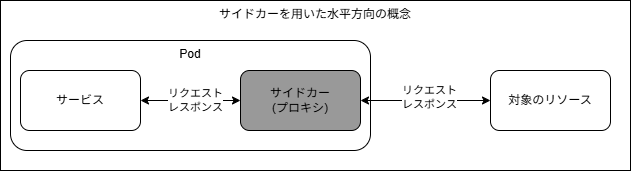

The diagram above was exported from draw.io. Its source (the exported page's mxGraphModel, read from the mxfile embedded in the PNG):
<mxGraphModel dx="1054" dy="717" grid="1" gridSize="10" guides="1" tooltips="1" connect="1" arrows="1" fold="1" page="1" pageScale="1" pageWidth="850" pageHeight="1100" math="0" shadow="0">
  <root>
    <mxCell id="0" />
    <mxCell id="1" parent="0" />
    <mxCell id="10" value="サイドカーを用いた水平方向の概念" style="rounded=0;whiteSpace=wrap;html=1;verticalAlign=top;" vertex="1" parent="1">
      <mxGeometry x="160" y="270" width="630" height="170" as="geometry" />
    </mxCell>
    <mxCell id="5" value="Pod" style="rounded=1;whiteSpace=wrap;html=1;align=center;verticalAlign=top;" vertex="1" parent="1">
      <mxGeometry x="170" y="310" width="360" height="110" as="geometry" />
    </mxCell>
    <mxCell id="8" style="edgeStyle=none;html=1;entryX=0;entryY=0.5;entryDx=0;entryDy=0;startArrow=classic;startFill=1;" edge="1" parent="1" source="2" target="4">
      <mxGeometry relative="1" as="geometry" />
    </mxCell>
    <mxCell id="9" value="リクエスト&lt;div&gt;レスポンス&lt;/div&gt;" style="edgeLabel;html=1;align=center;verticalAlign=middle;resizable=0;points=[];" vertex="1" connectable="0" parent="8">
      <mxGeometry x="0.0462" y="4" relative="1" as="geometry">
        <mxPoint as="offset" />
      </mxGeometry>
    </mxCell>
    <mxCell id="2" value="サイドカー&lt;div&gt;(プロキシ)&lt;/div&gt;" style="rounded=1;whiteSpace=wrap;html=1;fillColor=#999999;" vertex="1" parent="1">
      <mxGeometry x="400" y="340" width="120" height="60" as="geometry" />
    </mxCell>
    <mxCell id="6" style="edgeStyle=none;html=1;startArrow=classic;startFill=1;" edge="1" parent="1" source="3" target="2">
      <mxGeometry relative="1" as="geometry" />
    </mxCell>
    <mxCell id="7" value="リクエスト&lt;div&gt;レスポンス&lt;/div&gt;" style="edgeLabel;html=1;align=center;verticalAlign=middle;resizable=0;points=[];" vertex="1" connectable="0" parent="6">
      <mxGeometry x="0.0751" y="1" relative="1" as="geometry">
        <mxPoint as="offset" />
      </mxGeometry>
    </mxCell>
    <mxCell id="3" value="サービス" style="rounded=1;whiteSpace=wrap;html=1;" vertex="1" parent="1">
      <mxGeometry x="180" y="340" width="120" height="60" as="geometry" />
    </mxCell>
    <mxCell id="4" value="対象のリソース" style="rounded=1;whiteSpace=wrap;html=1;" vertex="1" parent="1">
      <mxGeometry x="650" y="340" width="120" height="60" as="geometry" />
    </mxCell>
  </root>
</mxGraphModel>